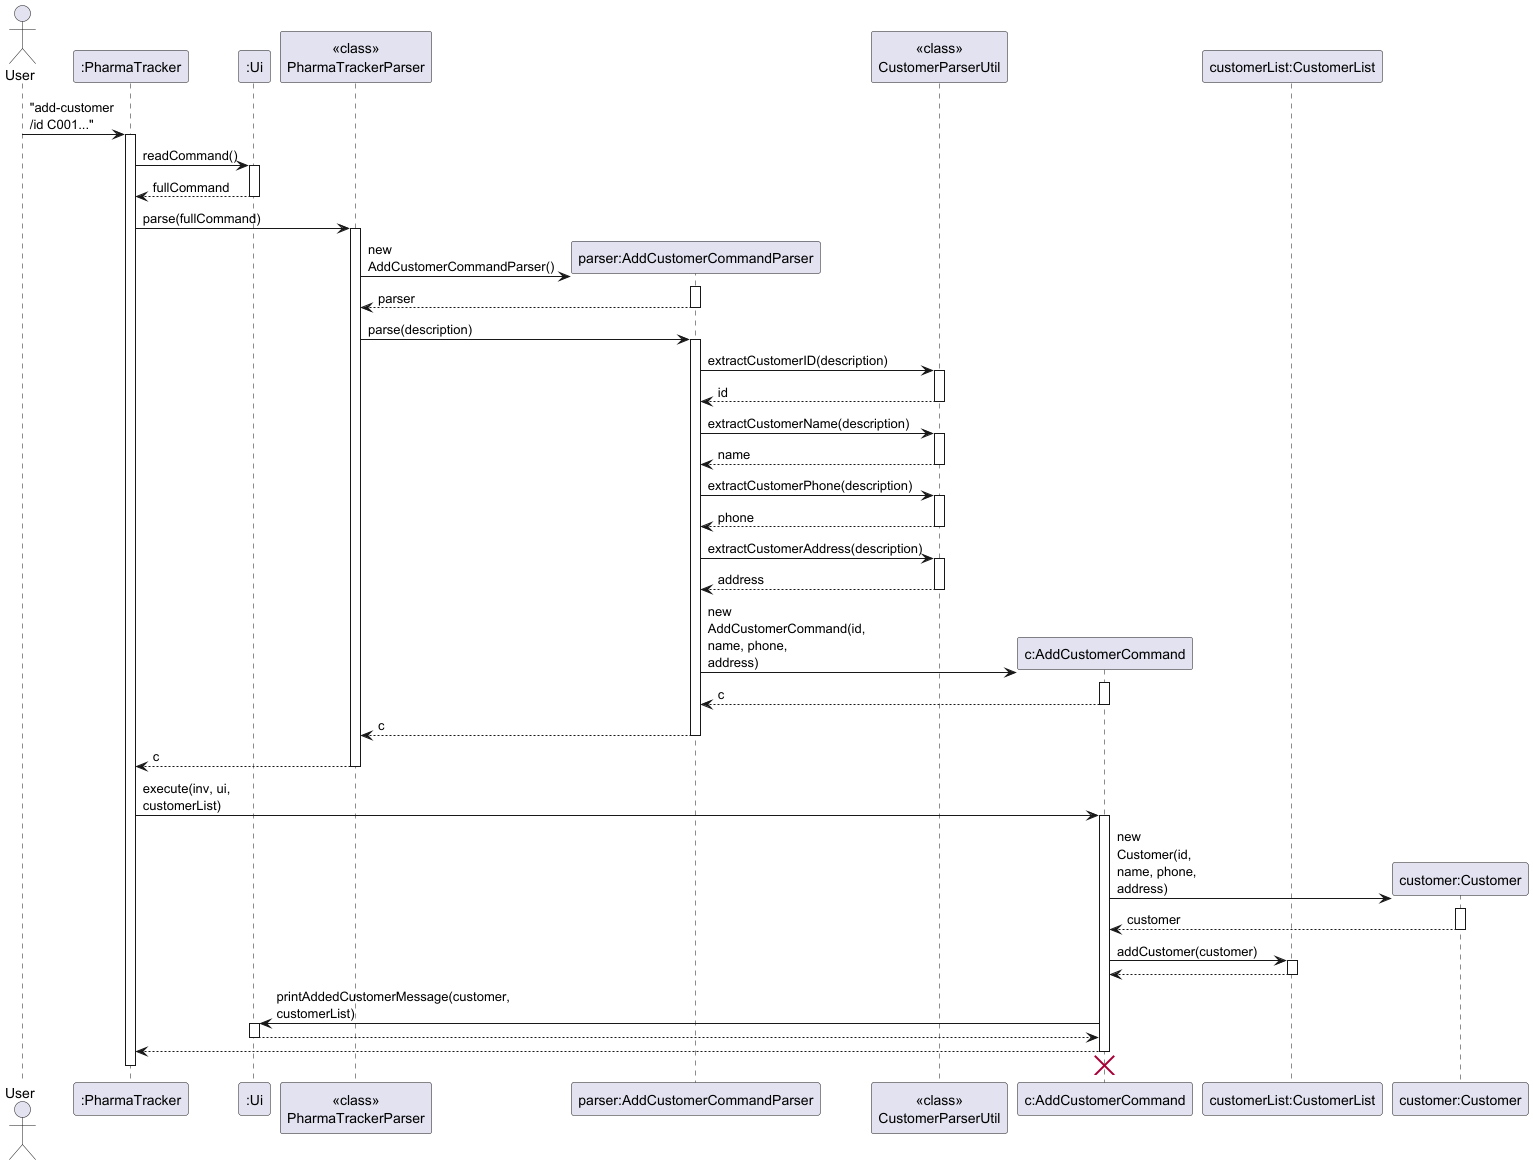

The diagram above was rendered by PlantUML. Its source (embedded in the PNG):
@startuml
skinparam ArrowFontStyle plain
skinparam maxMessageSize 100

actor User
participant ":PharmaTracker" as PharmaTracker
participant ":Ui" as Ui
participant "<<class>>\nPharmaTrackerParser" as PTP
participant "parser:AddCustomerCommandParser" as AddCustParser
participant "<<class>>\nCustomerParserUtil" as CustParserUtil
participant "c:AddCustomerCommand" as AddCustCmd
participant "customerList:CustomerList" as CustomerList
participant "customer:Customer" as Customer

User -> PharmaTracker : "add-customer /id C001..."
activate PharmaTracker

PharmaTracker -> Ui : readCommand()
activate Ui
Ui --> PharmaTracker : fullCommand
deactivate Ui

PharmaTracker -> PTP : parse(fullCommand)
activate PTP

create AddCustParser
PTP -> AddCustParser : new AddCustomerCommandParser()
activate AddCustParser
AddCustParser --> PTP : parser
deactivate AddCustParser

PTP -> AddCustParser : parse(description)
activate AddCustParser

AddCustParser -> CustParserUtil : extractCustomerID(description)
activate CustParserUtil
CustParserUtil --> AddCustParser : id
deactivate CustParserUtil

AddCustParser -> CustParserUtil : extractCustomerName(description)
activate CustParserUtil
CustParserUtil --> AddCustParser : name
deactivate CustParserUtil

AddCustParser -> CustParserUtil : extractCustomerPhone(description)
activate CustParserUtil
CustParserUtil --> AddCustParser : phone
deactivate CustParserUtil

AddCustParser -> CustParserUtil : extractCustomerAddress(description)
activate CustParserUtil
CustParserUtil --> AddCustParser : address
deactivate CustParserUtil

create AddCustCmd
AddCustParser -> AddCustCmd : new AddCustomerCommand(id, name, phone, address)
activate AddCustCmd
AddCustCmd --> AddCustParser : c
deactivate AddCustCmd

AddCustParser --> PTP : c
deactivate AddCustParser

PTP --> PharmaTracker : c
deactivate PTP

PharmaTracker -> AddCustCmd : execute(inv, ui, customerList)
activate AddCustCmd

create Customer
AddCustCmd -> Customer : new Customer(id, name, phone, address)
activate Customer
Customer --> AddCustCmd : customer
deactivate Customer

AddCustCmd -> CustomerList : addCustomer(customer)
activate CustomerList
CustomerList --> AddCustCmd
deactivate CustomerList

AddCustCmd -> Ui : printAddedCustomerMessage(customer, customerList)
activate Ui
Ui --> AddCustCmd
deactivate Ui

AddCustCmd --> PharmaTracker
deactivate AddCustCmd
AddCustCmd -[hidden]-> AddCustParser
destroy AddCustCmd

deactivate PharmaTracker
@enduml